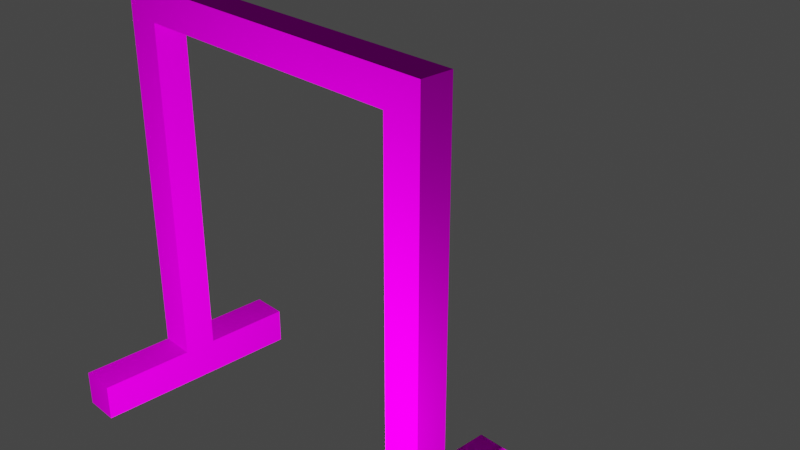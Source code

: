 # Source: gongstand.blend  (saved by Blender 2.93.20; exported with 4.5.12 LTS)
import bpy
from mathutils import Matrix  # noqa: F401  (used for matrix-valued properties, if any)

bpy.ops.wm.read_factory_settings(use_empty=True)
scene = bpy.context.scene
scene.name = 'Scene'

# ---- collections
col_collection = bpy.data.collections.new('Collection'); scene.collection.children.link(col_collection)

# ---- images (referenced by path relative to the original .blend; pixels are not part of the script)
import os
ASSET_DIR = os.environ.get("B2B_ASSET_DIR", "")  # directory of the original .blend (textures are referenced by path, not embedded)
HERE = os.path.dirname(os.path.abspath(__file__))  # packed textures are extracted next to this script under _unpacked/

def load_image(name, relpath, width, height, colorspace="sRGB"):
    """Load a texture the original file referenced (path relative to the .blend, or extracted next to this script)."""
    p = next((c for c in (os.path.join(HERE, relpath), os.path.join(ASSET_DIR, relpath)) if relpath and os.path.exists(c)), "")
    if p:
        img = bpy.data.images.load(p, check_existing=True)
        img.name = name
    else:  # same state as the original file: an image datablock whose file is absent (Cycles renders it pink)
        img = bpy.data.images.new(name, width, height)
        img.source = "FILE"
        img.filepath = "//" + (relpath or name)
    img.colorspace_settings.name = colorspace
    return img
img_western_red_cedar_architextures__1__jpg = load_image('Western-Red-Cedar-Architextures (1).jpg', 'Western-Red-Cedar-Architextures (1).jpg', 1024, 1024, 'sRGB')

# ---- materials (node trees are filled in below, after node groups)
mat_material_003 = bpy.data.materials.new('Material.003')
mat_material_003.use_transparent_shadow = False

# ---- material node trees
mat_material_003.use_nodes = True; mat_material_003.node_tree.nodes.clear()
_N = mat_material_003.node_tree.nodes; _L = mat_material_003.node_tree.links
n0 = _N.new('ShaderNodeOutputMaterial'); n0.name = 'Material Output'; n0.location = (300, 300)
n1 = _N.new('ShaderNodeBsdfDiffuse'); n1.name = 'Diffuse BSDF'; n1.location = (10, 300)
n1.inputs[1].default_value = 0.5
n2 = _N.new('ShaderNodeTexEnvironment'); n2.name = 'Environment Texture'; n2.location = (-280, 280)
n2.image = img_western_red_cedar_architextures__1__jpg
n2.interpolation = 'Smart'
_L.new(n1.outputs[0], n0.inputs[0])
_L.new(n2.outputs[0], n1.inputs[0])
n0.is_active_output = True

# ---- world
world_world = bpy.data.worlds.new('World'); scene.world = world_world
world_world.use_nodes = True; world_world.node_tree.nodes.clear()
_N = world_world.node_tree.nodes; _L = world_world.node_tree.links
n0 = _N.new('ShaderNodeOutputWorld'); n0.name = 'World Output'; n0.location = (300, 300)
n1 = _N.new('ShaderNodeBackground'); n1.name = 'Background'; n1.location = (10, 300)
n1.inputs[0].default_value = (0.05088, 0.05088, 0.05088, 1.0)
_L.new(n1.outputs[0], n0.inputs[0])
n0.is_active_output = True
world_world.color = (0.05088, 0.05088, 0.05088)
world_world.use_sun_shadow = False
world_world.sun_shadow_jitter_overblur = 0.0

# ---- cameras
cam_camera = bpy.data.cameras.new('Camera')
cam_camera.clip_end = 100.0
cam_camera.ortho_scale = 7.314

# ---- lights
light_light = bpy.data.lights.new('Light', 'POINT')
light_light.transmission_factor = 0.0
light_light.energy = 1000.0
light_light.shadow_soft_size = 0.1
light_light.shadow_maximum_resolution = 0.006
light_light.use_absolute_resolution = True

# ---- meshes
me_cube_001 = bpy.data.meshes.new('Cube.001')
me_cube_001.from_pydata([(-1.0, -1.0, -0.9163), (-1.0, -1.0, 1.084), (-1.0, 1.0, -0.9163), (-1.0, 1.0, 1.084), (1.0, -1.0, -0.9163), (1.0, -1.0, 1.084), (1.0, 1.0, -0.9163), (1.0, 1.0, 1.084), (0.7988, 1.0, -0.9163), (0.7988, 1.0, 1.084), (0.7988, -1.0, -0.9163), (0.7988, -1.0, 1.084), (-0.8066, 1.0, -0.9163), (-0.8066, -1.0, 1.084), (-0.8066, 1.0, 1.084), (-0.8066, -1.0, -0.9163), (-1.0, -1.0, 0.9281), (-1.0, 1.0, 0.9281), (1.0, 1.0, 0.9281), (1.0, -1.0, 0.9281), (0.7988, -1.0, 0.9281), (0.7988, 1.0, 0.9281), (-0.8066, 1.0, 0.9281), (-0.8066, -1.0, 0.9281), (-1.0, 1.0, -0.744), (1.0, 1.0, -0.744), (1.0, -1.0, -0.744), (0.7988, -1.0, -0.744), (0.7988, 1.0, -0.744), (-0.8066, 1.0, -0.744), (-0.8066, -1.0, -0.744), (-1.0, -1.0, -0.744), (-1.0, 1.0, -0.744), (-1.0, 1.0, -0.9163), (-0.8066, 1.0, -0.9163), (1.0, 1.0, -0.744), (1.0, 1.0, -0.9163), (1.0, -1.0, -0.744), (1.0, -1.0, -0.9163), (0.7988, -1.0, -0.9163), (0.7988, 1.0, -0.9163), (0.7988, -1.0, -0.744), (0.7988, 1.0, -0.744), (-1.0, -1.0, -0.9163), (-0.8066, -1.0, -0.9163), (-0.8066, 1.0, -0.744), (-0.8066, -1.0, -0.744), (-1.0, -1.0, -0.744), (1.0, 1.0, -0.744), (1.0, 1.0, -0.9163), (-0.8066, 1.0, -0.9163), (-1.0, 1.0, -0.9163), (-1.0, 1.0, -0.744), (1.0, -1.0, -0.744), (1.0, -1.0, -0.9163), (0.7988, -1.0, -0.9163), (0.7988, 1.0, -0.9163), (0.7988, -1.0, -0.744), (0.7988, 1.0, -0.744), (-1.0, -1.0, -0.9163), (-0.8066, -1.0, -0.9163), (-0.8066, 1.0, -0.744), (-0.8066, -1.0, -0.744), (-1.0, -1.0, -0.744), (1.0, -6.838, -0.744), (1.0, -6.838, -0.9163), (0.7988, -6.838, -0.9163), (0.7988, -6.838, -0.744), (-1.0, -6.838, -0.9163), (-0.8066, -6.838, -0.9163), (-0.8066, -6.838, -0.744), (-1.0, -6.838, -0.744), (1.0, 6.464, -0.744), (1.0, 6.464, -0.9163), (-0.8066, 6.464, -0.9163), (-1.0, 6.464, -0.9163), (-1.0, 6.464, -0.744), (0.7988, 6.464, -0.9163), (0.7988, 6.464, -0.744), (-0.8066, 6.464, -0.744)], [], [(16, 1, 3, 17), (21, 9, 7, 18), (18, 7, 5, 19), (23, 13, 1, 16), (8, 6, 4, 10), (14, 3, 1, 13), (7, 9, 11, 5), (39, 38, 54, 55), (19, 5, 11, 20), (22, 14, 9, 21), (17, 3, 14, 22), (2, 12, 15, 0), (9, 14, 13, 11), (20, 11, 13, 23), (27, 20, 21, 28), (24, 17, 22, 29), (20, 23, 22, 21), (26, 19, 20, 27), (30, 23, 16, 31), (25, 18, 19, 26), (28, 21, 18, 25), (31, 16, 17, 24), (0, 31, 24, 2), (27, 10, 39, 41), (6, 25, 26, 4), (30, 31, 47, 46), (2, 24, 32, 33), (47, 43, 59, 63), (10, 4, 38, 39), (44, 46, 62, 60), (29, 22, 23, 30), (45, 34, 50, 61), (12, 2, 33, 34), (26, 27, 41, 37), (8, 28, 42, 40), (6, 8, 40, 36), (15, 30, 46, 44), (25, 6, 36, 35), (24, 29, 45, 32), (31, 0, 43, 47), (0, 15, 44, 43), (28, 25, 35, 42), (4, 26, 37, 38), (29, 12, 34, 45), (62, 63, 71, 70), (51, 52, 76, 75), (52, 61, 79, 76), (55, 54, 65, 66), (34, 33, 51, 50), (33, 32, 52, 51), (42, 35, 48, 58), (36, 40, 56, 49), (46, 47, 63, 62), (35, 36, 49, 48), (41, 39, 55, 57), (38, 37, 53, 54), (37, 41, 57, 53), (40, 42, 58, 56), (32, 45, 61, 52), (43, 44, 60, 59), (69, 70, 71, 68), (65, 64, 67, 66), (63, 59, 68, 71), (53, 57, 67, 64), (54, 53, 64, 65), (60, 62, 70, 69), (59, 60, 69, 68), (57, 55, 66, 67), (77, 78, 72, 73), (75, 76, 79, 74), (48, 49, 73, 72), (61, 50, 74, 79), (56, 58, 78, 77), (49, 56, 77, 73), (58, 48, 72, 78), (50, 51, 75, 74), (60, 50, 61, 62), (56, 55, 57, 58)])
_uv = me_cube_001.uv_layers.new(name='UVMap')
_uv.uv.foreach_set('vector', [0.6056, 0.0, 0.625, 0.0, 0.625, 0.25, 0.6056, 0.25, 0.6056, 0.4748, 0.625, 0.4748, 0.625, 0.5, 0.6056, 0.5, 0.6056, 0.5, 0.625, 0.5, 0.625, 0.75, 0.6056, 0.75, 0.6056, 0.9758, 0.625, 0.9758, 0.625, 1.0, 0.6056, 1.0, 0.3498, 0.5, 0.375, 0.5, 0.375, 0.75, 0.3498, 0.75, 0.8508, 0.5, 0.875, 0.5, 0.875, 0.75, 0.8508, 0.75, 0.625, 0.5, 0.6502, 0.5, 0.6502, 0.75, 0.625, 0.75, 0.3498, 0.75, 0.375, 0.75, 0.375, 0.75, 0.3498, 0.75, 0.6056, 0.75, 0.625, 0.75, 0.625, 0.7752, 0.6056, 0.7752, 0.6056, 0.2742, 0.625, 0.2742, 0.625, 0.4748, 0.6056, 0.4748, 0.6056, 0.25, 0.625, 0.25, 0.625, 0.2742, 0.6056, 0.2742, 0.125, 0.5, 0.1492, 0.5, 0.1492, 0.75, 0.125, 0.75, 0.6502, 0.5, 0.8508, 0.5, 0.8508, 0.75, 0.6502, 0.75, 0.6056, 0.7752, 0.625, 0.7752, 0.625, 0.9758, 0.6056, 0.9758, 0.3965, 0.7752, 0.6056, 0.7752, 0.6056, 0.4748, 0.3965, 0.4748, 0.3965, 0.25, 0.6056, 0.25, 0.6056, 0.2742, 0.3965, 0.2742, 0.6056, 0.7752, 0.6056, 0.9758, 0.6056, 0.2742, 0.6056, 0.4748, 0.3965, 0.75, 0.6056, 0.75, 0.6056, 0.7752, 0.3965, 0.7752, 0.3965, 0.9758, 0.6056, 0.9758, 0.6056, 1.0, 0.3965, 1.0, 0.3965, 0.5, 0.6056, 0.5, 0.6056, 0.75, 0.3965, 0.75, 0.3965, 0.4748, 0.6056, 0.4748, 0.6056, 0.5, 0.3965, 0.5, 0.3965, 0.0, 0.6056, 0.0, 0.6056, 0.25, 0.3965, 0.25, 0.375, 0.0, 0.3965, 0.0, 0.3965, 0.25, 0.375, 0.25, 0.0, 0.0, 0.0, 0.0, 0.0, 0.0, 0.0, 0.0, 0.375, 0.5, 0.3965, 0.5, 0.3965, 0.75, 0.375, 0.75, 0.3965, 0.9758, 0.3965, 1.0, 0.3965, 1.0, 0.3965, 0.9758, 0.375, 0.25, 0.3965, 0.25, 0.3965, 0.25, 0.375, 0.25, 0.3965, 0.0, 0.375, 0.0, 0.375, 0.0, 0.3965, 0.0, 0.3498, 0.75, 0.375, 0.75, 0.375, 0.75, 0.3498, 0.75, 0.0, 0.0, 0.0, 0.0, 0.0, 0.0, 0.0, 0.0, 0.3965, 0.2742, 0.6056, 0.2742, 0.6056, 0.9758, 0.3965, 0.9758, 0.0, 0.0, 0.0, 0.0, 0.0, 0.0, 0.0, 0.0, 0.1492, 0.5, 0.125, 0.5, 0.125, 0.5, 0.1492, 0.5, 0.3965, 0.75, 0.3965, 0.7752, 0.3965, 0.7752, 0.3965, 0.75, 0.0, 0.0, 0.0, 0.0, 0.0, 0.0, 0.0, 0.0, 0.375, 0.5, 0.3498, 0.5, 0.3498, 0.5, 0.375, 0.5, 0.0, 0.0, 0.0, 0.0, 0.0, 0.0, 0.0, 0.0, 0.3965, 0.5, 0.375, 0.5, 0.375, 0.5, 0.3965, 0.5, 0.3965, 0.25, 0.3965, 0.2742, 0.3965, 0.2742, 0.3965, 0.25, 0.3965, 0.0, 0.375, 0.0, 0.375, 0.0, 0.3965, 0.0, 0.125, 0.75, 0.1492, 0.75, 0.1492, 0.75, 0.125, 0.75, 0.3965, 0.4748, 0.3965, 0.5, 0.3965, 0.5, 0.3965, 0.4748, 0.375, 0.75, 0.3965, 0.75, 0.3965, 0.75, 0.375, 0.75, 0.0, 0.0, 0.0, 0.0, 0.0, 0.0, 0.0, 0.0, 0.3965, 0.9758, 0.3965, 1.0, 0.3965, 1.0, 0.3965, 0.9758, 0.375, 0.25, 0.3965, 0.25, 0.3965, 0.25, 0.375, 0.25, 0.3965, 0.25, 0.3965, 0.2742, 0.3965, 0.2742, 0.3965, 0.25, 0.3498, 0.75, 0.375, 0.75, 0.375, 0.75, 0.3498, 0.75, 0.1492, 0.5, 0.125, 0.5, 0.125, 0.5, 0.1492, 0.5, 0.375, 0.25, 0.3965, 0.25, 0.3965, 0.25, 0.375, 0.25, 0.3965, 0.4748, 0.3965, 0.5, 0.3965, 0.5, 0.3965, 0.4748, 0.375, 0.5, 0.3498, 0.5, 0.3498, 0.5, 0.375, 0.5, 0.3965, 0.9758, 0.3965, 1.0, 0.3965, 1.0, 0.3965, 0.9758, 0.3965, 0.5, 0.375, 0.5, 0.375, 0.5, 0.3965, 0.5, 0.0, 0.0, 0.0, 0.0, 0.0, 0.0, 0.0, 0.0, 0.375, 0.75, 0.3965, 0.75, 0.3965, 0.75, 0.375, 0.75, 0.3965, 0.75, 0.3965, 0.7752, 0.3965, 0.7752, 0.3965, 0.75, 0.0, 0.0, 0.0, 0.0, 0.0, 0.0, 0.0, 0.0, 0.3965, 0.25, 0.3965, 0.2742, 0.3965, 0.2742, 0.3965, 0.25, 0.125, 0.75, 0.1492, 0.75, 0.1492, 0.75, 0.125, 0.75, 0.375, 0.9758, 0.3965, 0.9758, 0.3965, 1.0, 0.375, 1.0, 0.375, 0.75, 0.3965, 0.75, 0.3965, 0.7752, 0.375, 0.7752, 0.3965, 0.0, 0.375, 0.0, 0.375, 0.0, 0.3965, 0.0, 0.3965, 0.75, 0.3965, 0.7752, 0.3965, 0.7752, 0.3965, 0.75, 0.375, 0.75, 0.3965, 0.75, 0.3965, 0.75, 0.375, 0.75, 0.0, 0.0, 0.0, 0.0, 0.0, 0.0, 0.0, 0.0, 0.125, 0.75, 0.1492, 0.75, 0.1492, 0.75, 0.125, 0.75, 0.0, 0.0, 0.0, 0.0, 0.0, 0.0, 0.0, 0.0, 0.375, 0.4748, 0.3965, 0.4748, 0.3965, 0.5, 0.375, 0.5, 0.375, 0.25, 0.3965, 0.25, 0.3965, 0.2742, 0.375, 0.2742, 0.3965, 0.5, 0.375, 0.5, 0.375, 0.5, 0.3965, 0.5, 0.0, 0.0, 0.0, 0.0, 0.0, 0.0, 0.0, 0.0, 0.0, 0.0, 0.0, 0.0, 0.0, 0.0, 0.0, 0.0, 0.375, 0.5, 0.3498, 0.5, 0.3498, 0.5, 0.375, 0.5, 0.3965, 0.4748, 0.3965, 0.5, 0.3965, 0.5, 0.3965, 0.4748, 0.1492, 0.5, 0.125, 0.5, 0.125, 0.5, 0.1492, 0.5, 0.0, 0.0, 0.0, 0.0, 0.0, 0.0, 0.0, 0.0, 0.0, 0.0, 0.0, 0.0, 0.0, 0.0, 0.0, 0.0])
_uv.active_render = True
_uv = me_cube_001.uv_layers.new(name='UVMap.001')
_uv.uv.foreach_set('vector', [0.6056, 0.0, 0.625, 0.0, 0.625, 0.25, 0.6056, 0.25, 0.6056, 0.4748, 0.625, 0.4748, 0.625, 0.5, 0.6056, 0.5, 0.6056, 0.5, 0.625, 0.5, 0.625, 0.75, 0.6056, 0.75, 0.6056, 0.9758, 0.625, 0.9758, 0.625, 1.0, 0.6056, 1.0, 0.3498, 0.5, 0.375, 0.5, 0.375, 0.75, 0.3498, 0.75, 0.8508, 0.5, 0.875, 0.5, 0.875, 0.75, 0.8508, 0.75, 0.625, 0.5, 0.6502, 0.5, 0.6502, 0.75, 0.625, 0.75, 0.3498, 0.75, 0.375, 0.75, 0.375, 0.75, 0.3498, 0.75, 0.6056, 0.75, 0.625, 0.75, 0.625, 0.7752, 0.6056, 0.7752, 0.6056, 0.2742, 0.625, 0.2742, 0.625, 0.4748, 0.6056, 0.4748, 0.6056, 0.25, 0.625, 0.25, 0.625, 0.2742, 0.6056, 0.2742, 0.125, 0.5, 0.1492, 0.5, 0.1492, 0.75, 0.125, 0.75, 0.6502, 0.5, 0.8508, 0.5, 0.8508, 0.75, 0.6502, 0.75, 0.6056, 0.7752, 0.625, 0.7752, 0.625, 0.9758, 0.6056, 0.9758, 0.3965, 0.7752, 0.6056, 0.7752, 0.6056, 0.4748, 0.3965, 0.4748, 0.3965, 0.25, 0.6056, 0.25, 0.6056, 0.2742, 0.3965, 0.2742, 0.6056, 0.7752, 0.6056, 0.9758, 0.6056, 0.2742, 0.6056, 0.4748, 0.3965, 0.75, 0.6056, 0.75, 0.6056, 0.7752, 0.3965, 0.7752, 0.3965, 0.9758, 0.6056, 0.9758, 0.6056, 1.0, 0.3965, 1.0, 0.3965, 0.5, 0.6056, 0.5, 0.6056, 0.75, 0.3965, 0.75, 0.3965, 0.4748, 0.6056, 0.4748, 0.6056, 0.5, 0.3965, 0.5, 0.3965, 0.0, 0.6056, 0.0, 0.6056, 0.25, 0.3965, 0.25, 0.375, 0.0, 0.3965, 0.0, 0.3965, 0.25, 0.375, 0.25, 0.0, 0.0, 0.0, 0.0, 0.0, 0.0, 0.0, 0.0, 0.375, 0.5, 0.3965, 0.5, 0.3965, 0.75, 0.375, 0.75, 0.3965, 0.9758, 0.3965, 1.0, 0.3965, 1.0, 0.3965, 0.9758, 0.375, 0.25, 0.3965, 0.25, 0.3965, 0.25, 0.375, 0.25, 0.3965, 0.0, 0.375, 0.0, 0.375, 0.0, 0.3965, 0.0, 0.3498, 0.75, 0.375, 0.75, 0.375, 0.75, 0.3498, 0.75, 0.0, 0.0, 0.0, 0.0, 0.0, 0.0, 0.0, 0.0, 0.3965, 0.2742, 0.6056, 0.2742, 0.6056, 0.9758, 0.3965, 0.9758, 0.0, 0.0, 0.0, 0.0, 0.0, 0.0, 0.0, 0.0, 0.1492, 0.5, 0.125, 0.5, 0.125, 0.5, 0.1492, 0.5, 0.3965, 0.75, 0.3965, 0.7752, 0.3965, 0.7752, 0.3965, 0.75, 0.0, 0.0, 0.0, 0.0, 0.0, 0.0, 0.0, 0.0, 0.375, 0.5, 0.3498, 0.5, 0.3498, 0.5, 0.375, 0.5, 0.0, 0.0, 0.0, 0.0, 0.0, 0.0, 0.0, 0.0, 0.3965, 0.5, 0.375, 0.5, 0.375, 0.5, 0.3965, 0.5, 0.3965, 0.25, 0.3965, 0.2742, 0.3965, 0.2742, 0.3965, 0.25, 0.3965, 0.0, 0.375, 0.0, 0.375, 0.0, 0.3965, 0.0, 0.125, 0.75, 0.1492, 0.75, 0.1492, 0.75, 0.125, 0.75, 0.3965, 0.4748, 0.3965, 0.5, 0.3965, 0.5, 0.3965, 0.4748, 0.375, 0.75, 0.3965, 0.75, 0.3965, 0.75, 0.375, 0.75, 0.0, 0.0, 0.0, 0.0, 0.0, 0.0, 0.0, 0.0, 0.3965, 0.9758, 0.3965, 1.0, 0.3965, 1.0, 0.3965, 0.9758, 0.375, 0.25, 0.3965, 0.25, 0.3965, 0.25, 0.375, 0.25, 0.3965, 0.25, 0.3965, 0.2742, 0.3965, 0.2742, 0.3965, 0.25, 0.3498, 0.75, 0.375, 0.75, 0.375, 0.75, 0.3498, 0.75, 0.1492, 0.5, 0.125, 0.5, 0.125, 0.5, 0.1492, 0.5, 0.375, 0.25, 0.3965, 0.25, 0.3965, 0.25, 0.375, 0.25, 0.3965, 0.4748, 0.3965, 0.5, 0.3965, 0.5, 0.3965, 0.4748, 0.375, 0.5, 0.3498, 0.5, 0.3498, 0.5, 0.375, 0.5, 0.3965, 0.9758, 0.3965, 1.0, 0.3965, 1.0, 0.3965, 0.9758, 0.3965, 0.5, 0.375, 0.5, 0.375, 0.5, 0.3965, 0.5, 0.0, 0.0, 0.0, 0.0, 0.0, 0.0, 0.0, 0.0, 0.375, 0.75, 0.3965, 0.75, 0.3965, 0.75, 0.375, 0.75, 0.3965, 0.75, 0.3965, 0.7752, 0.3965, 0.7752, 0.3965, 0.75, 0.0, 0.0, 0.0, 0.0, 0.0, 0.0, 0.0, 0.0, 0.3965, 0.25, 0.3965, 0.2742, 0.3965, 0.2742, 0.3965, 0.25, 0.125, 0.75, 0.1492, 0.75, 0.1492, 0.75, 0.125, 0.75, 0.375, 0.9758, 0.3965, 0.9758, 0.3965, 1.0, 0.375, 1.0, 0.375, 0.75, 0.3965, 0.75, 0.3965, 0.7752, 0.375, 0.7752, 0.3965, 0.0, 0.375, 0.0, 0.375, 0.0, 0.3965, 0.0, 0.3965, 0.75, 0.3965, 0.7752, 0.3965, 0.7752, 0.3965, 0.75, 0.375, 0.75, 0.3965, 0.75, 0.3965, 0.75, 0.375, 0.75, 0.0, 0.0, 0.0, 0.0, 0.0, 0.0, 0.0, 0.0, 0.125, 0.75, 0.1492, 0.75, 0.1492, 0.75, 0.125, 0.75, 0.0, 0.0, 0.0, 0.0, 0.0, 0.0, 0.0, 0.0, 0.375, 0.4748, 0.3965, 0.4748, 0.3965, 0.5, 0.375, 0.5, 0.375, 0.25, 0.3965, 0.25, 0.3965, 0.2742, 0.375, 0.2742, 0.3965, 0.5, 0.375, 0.5, 0.375, 0.5, 0.3965, 0.5, 0.0, 0.0, 0.0, 0.0, 0.0, 0.0, 0.0, 0.0, 0.0, 0.0, 0.0, 0.0, 0.0, 0.0, 0.0, 0.0, 0.375, 0.5, 0.3498, 0.5, 0.3498, 0.5, 0.375, 0.5, 0.3965, 0.4748, 0.3965, 0.5, 0.3965, 0.5, 0.3965, 0.4748, 0.1492, 0.5, 0.125, 0.5, 0.125, 0.5, 0.1492, 0.5, 0.0, 0.0, 0.0, 0.0, 0.0, 0.0, 0.0, 0.0, 0.0, 0.0, 0.0, 0.0, 0.0, 0.0, 0.0, 0.0])
me_cube_001.materials.append(mat_material_003)
me_cube_001.use_remesh_fix_poles = True
me_cube_001.use_remesh_preserve_attributes = False
me_cube_001.update()

# ---- objects
ob_light = bpy.data.objects.new('Light', light_light)
ob_camera = bpy.data.objects.new('Camera', cam_camera)
ob_cube = bpy.data.objects.new('Cube', me_cube_001)

# ---- transforms, parenting, visibility, modifiers, constraints
ob_light.location = (2.183, -3.416, -0.7292)
ob_light.rotation_euler = (0.6503, 0.05522, 1.866)
ob_light.lock_rotations_4d = False
ob_light.empty_display_type = 'ARROWS'
ob_light.color = (0.0, 0.0, 0.0, 0.0)
ob_light.lineart.crease_threshold = 0.0
ob_camera.location = (7.359, -6.926, 4.958)
ob_camera.rotation_euler = (1.109, 0.0, 0.8149)
ob_camera.lock_rotations_4d = False
ob_camera.empty_display_type = 'ARROWS'
ob_camera.color = (0.0, 0.0, 0.0, 0.0)
ob_camera.display_type = 'WIRE'
ob_camera.lineart.crease_threshold = 0.0
ob_cube.location = (0.0, -1.479, 0.0)
ob_cube.scale = (1.971, 0.1675, 2.18)

# ---- collection membership
col_collection.objects.link(ob_light)
col_collection.objects.link(ob_camera)
col_collection.objects.link(ob_cube)

# ---- scene / render settings (as saved in the file)
scene.camera = ob_camera
scene.frame_start = 1; scene.frame_end = 250; scene.frame_set(1)
scene.render.engine = 'BLENDER_EEVEE_NEXT'
scene.cycles.use_denoising = False
scene.cycles.samples = 128
scene.cycles.sampling_pattern = 'TABULATED_SOBOL'
scene.cycles.use_adaptive_sampling = False
scene.cycles.use_light_tree = False
scene.view_settings.view_transform = 'Filmic'
bpy.context.view_layer.update()
